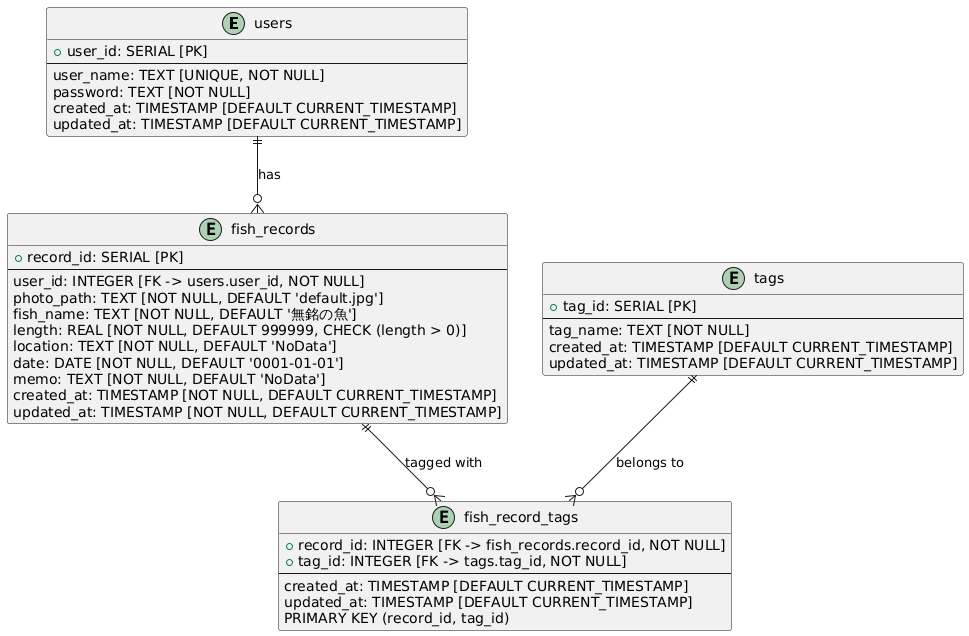

The diagram above was rendered by PlantUML. Its source (embedded in the PNG):
@startuml
entity users {
    +user_id: SERIAL [PK]
    --
    user_name: TEXT [UNIQUE, NOT NULL]
    password: TEXT [NOT NULL]
    created_at: TIMESTAMP [DEFAULT CURRENT_TIMESTAMP]
    updated_at: TIMESTAMP [DEFAULT CURRENT_TIMESTAMP]
}

entity fish_records {
    +record_id: SERIAL [PK]
    --
    user_id: INTEGER [FK -> users.user_id, NOT NULL]
    photo_path: TEXT [NOT NULL, DEFAULT 'default.jpg']
    fish_name: TEXT [NOT NULL, DEFAULT '無銘の魚']
    length: REAL [NOT NULL, DEFAULT 999999, CHECK (length > 0)]
    location: TEXT [NOT NULL, DEFAULT 'NoData']
    date: DATE [NOT NULL, DEFAULT '0001-01-01']
    memo: TEXT [NOT NULL, DEFAULT 'NoData']
    created_at: TIMESTAMP [NOT NULL, DEFAULT CURRENT_TIMESTAMP]
    updated_at: TIMESTAMP [NOT NULL, DEFAULT CURRENT_TIMESTAMP]
}

entity tags {
    +tag_id: SERIAL [PK]
    --
    tag_name: TEXT [NOT NULL]
    created_at: TIMESTAMP [DEFAULT CURRENT_TIMESTAMP]
    updated_at: TIMESTAMP [DEFAULT CURRENT_TIMESTAMP]
}

entity fish_record_tags {
    +record_id: INTEGER [FK -> fish_records.record_id, NOT NULL]
    +tag_id: INTEGER [FK -> tags.tag_id, NOT NULL]
    --
    created_at: TIMESTAMP [DEFAULT CURRENT_TIMESTAMP]
    updated_at: TIMESTAMP [DEFAULT CURRENT_TIMESTAMP]
    PRIMARY KEY (record_id, tag_id)
}

users ||--o{ fish_records : "has"
fish_records ||--o{ fish_record_tags : "tagged with"
tags ||--o{ fish_record_tags : "belongs to"
@enduml